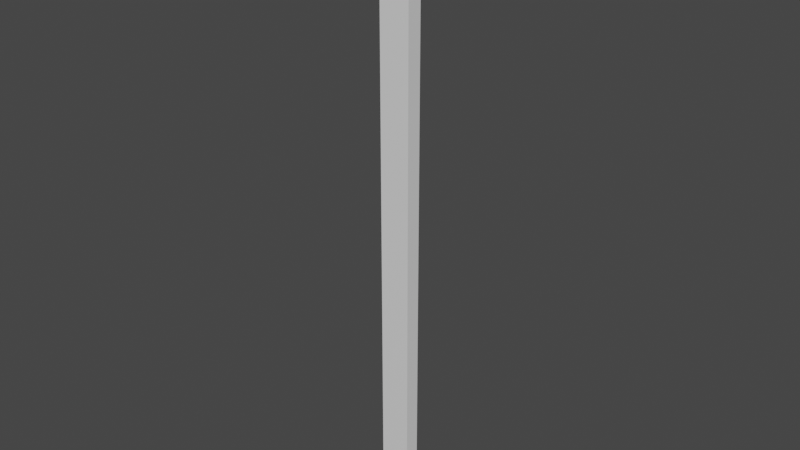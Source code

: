 # Source: Wall1.blend  (saved by Blender 2.93.21; exported with 4.5.12 LTS)
import bpy
from mathutils import Matrix  # noqa: F401  (used for matrix-valued properties, if any)

bpy.ops.wm.read_factory_settings(use_empty=True)
scene = bpy.context.scene
scene.name = 'Scene'

# ---- collections
col_collection = bpy.data.collections.new('Collection'); scene.collection.children.link(col_collection)

# ---- materials (node trees are filled in below, after node groups)
mat_material = bpy.data.materials.new('Material')
mat_material.alpha_threshold = 0.0
mat_material.use_transparent_shadow = False
mat_material.line_color = (0.0, 0.0, 0.0, 1.0)

# ---- material node trees
mat_material.use_nodes = True; mat_material.node_tree.nodes.clear()
_N = mat_material.node_tree.nodes; _L = mat_material.node_tree.links
n0 = _N.new('ShaderNodeOutputMaterial'); n0.name = 'Material Output'; n0.location = (300, 300)
n1 = _N.new('ShaderNodeBsdfPrincipled'); n1.name = 'Principled BSDF'; n1.location = (10, 300)
n1.distribution = 'GGX'
n1.subsurface_method = 'BURLEY'
n1.inputs[2].default_value = 0.4
n1.inputs[3].default_value = 1.45
n1.inputs[27].default_value = (0.0, 0.0, 0.0, 1.0)
n1.inputs[28].default_value = 1.0
_L.new(n1.outputs[0], n0.inputs[0])
n0.is_active_output = True

# ---- world
world_world = bpy.data.worlds.new('World'); scene.world = world_world
world_world.use_nodes = True; world_world.node_tree.nodes.clear()
_N = world_world.node_tree.nodes; _L = world_world.node_tree.links
n0 = _N.new('ShaderNodeOutputWorld'); n0.name = 'World Output'; n0.location = (300, 300)
n1 = _N.new('ShaderNodeBackground'); n1.name = 'Background'; n1.location = (10, 300)
n1.inputs[0].default_value = (0.05088, 0.05088, 0.05088, 1.0)
_L.new(n1.outputs[0], n0.inputs[0])
n0.is_active_output = True
world_world.color = (0.05088, 0.05088, 0.05088)
world_world.use_sun_shadow = False
world_world.sun_shadow_jitter_overblur = 0.0

# ---- meshes
me_cube = bpy.data.meshes.new('Cube')
me_cube.from_pydata([(0.5, 0.25, 20.0), (0.5, 0.25, 0.0), (0.5, -0.25, 20.0), (0.5, -0.25, 0.0), (-0.5, 0.25, 20.0), (-0.5, 0.25, 0.0), (-0.5, -0.25, 20.0), (-0.5, -0.25, 0.0)], [], [(0, 4, 6, 2), (3, 2, 6, 7), (7, 6, 4, 5), (5, 1, 3, 7), (1, 0, 2, 3), (5, 4, 0, 1)])
_uv = me_cube.uv_layers.new(name='UVMap')
_uv.uv.foreach_set('vector', [0.35, 0.1, 0.35, 0.2, 0.3, 0.2, 0.3, 0.1, 0.0, 1.0, 8.941e-08, 0.0, 0.1, 0.0, 0.1, 1.0, 0.2, 1.0, 0.2, 0.0, 0.25, 0.0, 0.25, 1.0, 0.35, 0.0, 0.35, 0.1, 0.3, 0.1, 0.3, 0.0, 0.25, 1.0, 0.25, 0.0, 0.3, 0.0, 0.3, 1.0, 0.1, 1.0, 0.1, 0.0, 0.2, 0.0, 0.2, 1.0])
me_cube.materials.append(mat_material)
me_cube.use_remesh_preserve_volume = False
me_cube.use_remesh_preserve_attributes = False
me_cube.use_mirror_vertex_groups = False
me_cube.update()

# ---- objects
ob_cube = bpy.data.objects.new('Cube', me_cube)

# ---- transforms, parenting, visibility, modifiers, constraints
ob_cube.location = (0.0, 0.0, 0.0)
ob_cube.lock_rotations_4d = False
ob_cube.empty_display_type = 'ARROWS'
ob_cube.lineart.crease_threshold = 0.0

# ---- collection membership
col_collection.objects.link(ob_cube)

# ---- scene / render settings (as saved in the file)
scene.frame_start = 1; scene.frame_end = 250; scene.frame_set(1)
scene.render.engine = 'BLENDER_EEVEE_NEXT'
scene.cycles.use_denoising = False
scene.cycles.samples = 128
scene.cycles.sampling_pattern = 'TABULATED_SOBOL'
scene.cycles.use_adaptive_sampling = False
scene.cycles.use_light_tree = False
scene.view_settings.view_transform = 'Filmic'
bpy.context.view_layer.update()

# ---- added for rendering (the .blend has no active camera and no usable light): camera, sun
cam_auto = bpy.data.cameras.new('AutoCamera')
cam_auto.lens = 50.0
cam_auto.sensor_width = 36.0
cam_auto.clip_end = 1000.0
ob_auto_camera = bpy.data.objects.new('AutoCamera', cam_auto)
scene.collection.objects.link(ob_auto_camera)
ob_auto_camera.location = (18.5334, -22.2401, 24.8267)
ob_auto_camera.rotation_euler = (1.09748, -7.21219e-08, 0.694738)
scene.camera = ob_auto_camera
light_auto_sun = bpy.data.lights.new('AutoSun', 'SUN')
light_auto_sun.energy = 3.0
light_auto_sun.angle = 0.0523599
ob_auto_sun = bpy.data.objects.new('AutoSun', light_auto_sun)
scene.collection.objects.link(ob_auto_sun)
ob_auto_sun.rotation_euler = (0.872665, 0.174533, 0.523599)
bpy.context.view_layer.update()
